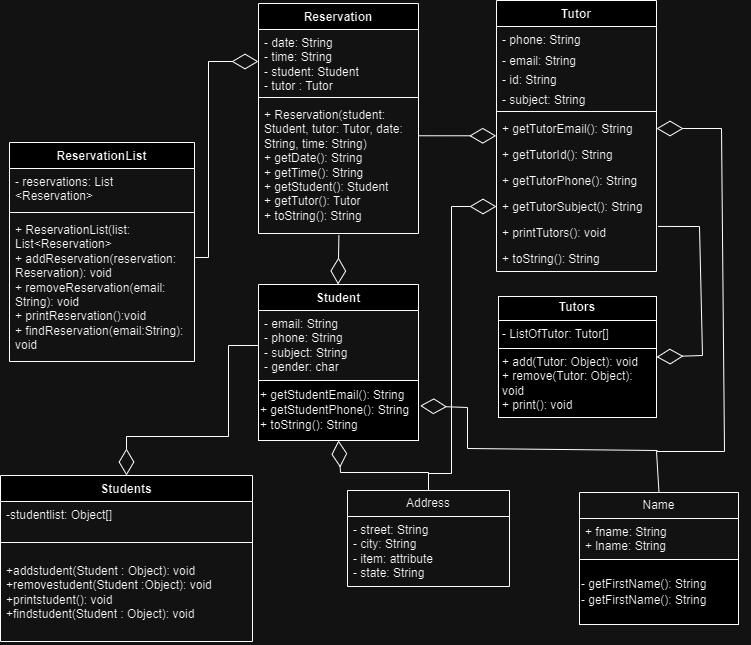

The diagram above was exported from draw.io. Its source (the exported page's mxGraphModel, read from the mxfile embedded in the PNG):
<mxGraphModel dx="2474" dy="1172" grid="0" gridSize="10" guides="1" tooltips="1" connect="1" arrows="1" fold="1" page="0" pageScale="1" pageWidth="850" pageHeight="1100" math="0" shadow="0">
  <root>
    <mxCell id="0" />
    <mxCell id="1" parent="0" />
    <mxCell id="FvzlB20X-jvDsnAxi1uD-1" value="Reservation" style="swimlane;fontStyle=1;align=center;verticalAlign=top;childLayout=stackLayout;horizontal=1;startSize=26;horizontalStack=0;resizeParent=1;resizeParentMax=0;resizeLast=0;collapsible=1;marginBottom=0;whiteSpace=wrap;html=1;" parent="1" vertex="1">
      <mxGeometry x="-317" y="-137" width="160" height="230" as="geometry">
        <mxRectangle x="-357" y="-64" width="95" height="26" as="alternateBounds" />
      </mxGeometry>
    </mxCell>
    <mxCell id="FvzlB20X-jvDsnAxi1uD-2" value="- date: String&lt;div&gt;- time: String&lt;/div&gt;&lt;div&gt;- student: Student&lt;/div&gt;&lt;div&gt;- tutor : Tutor&lt;/div&gt;" style="text;strokeColor=none;fillColor=none;align=left;verticalAlign=top;spacingLeft=4;spacingRight=4;overflow=hidden;rotatable=0;points=[[0,0.5],[1,0.5]];portConstraint=eastwest;whiteSpace=wrap;html=1;" parent="FvzlB20X-jvDsnAxi1uD-1" vertex="1">
      <mxGeometry y="26" width="160" height="64" as="geometry" />
    </mxCell>
    <mxCell id="FvzlB20X-jvDsnAxi1uD-3" value="" style="line;strokeWidth=1;fillColor=none;align=left;verticalAlign=middle;spacingTop=-1;spacingLeft=3;spacingRight=3;rotatable=0;labelPosition=right;points=[];portConstraint=eastwest;strokeColor=inherit;" parent="FvzlB20X-jvDsnAxi1uD-1" vertex="1">
      <mxGeometry y="90" width="160" height="8" as="geometry" />
    </mxCell>
    <mxCell id="FvzlB20X-jvDsnAxi1uD-4" value="&lt;div&gt;+ Reservation(student: Student, tutor: Tutor, date: String, time: String)&lt;span style=&quot;background-color: initial;&quot;&gt;&lt;br&gt;&lt;/span&gt;&lt;/div&gt;&lt;div&gt;&lt;span style=&quot;background-color: initial;&quot;&gt;+ getDate(): String&lt;/span&gt;&lt;br&gt;&lt;/div&gt;&lt;div&gt;+ getTime(): String&lt;/div&gt;&lt;div&gt;+ getStudent(): Student&lt;/div&gt;&lt;div&gt;+ getTutor(): Tutor&lt;/div&gt;&lt;div&gt;+ toString(): String&lt;/div&gt;" style="text;strokeColor=none;fillColor=none;align=left;verticalAlign=top;spacingLeft=4;spacingRight=4;overflow=hidden;rotatable=0;points=[[0,0.5],[1,0.5]];portConstraint=eastwest;whiteSpace=wrap;html=1;" parent="FvzlB20X-jvDsnAxi1uD-1" vertex="1">
      <mxGeometry y="98" width="160" height="132" as="geometry" />
    </mxCell>
    <mxCell id="zL9nkyC8BAiKEJBfp9le-2" value="&lt;p style=&quot;margin:0px;margin-top:4px;text-align:center;&quot;&gt;&lt;b&gt;Tutors&lt;/b&gt;&lt;/p&gt;&lt;hr size=&quot;1&quot; style=&quot;border-style:solid;&quot;&gt;&lt;p style=&quot;margin:0px;margin-left:4px;&quot;&gt;- ListOfTutor: Tutor[]&lt;/p&gt;&lt;hr size=&quot;1&quot; style=&quot;border-style:solid;&quot;&gt;&lt;p style=&quot;margin:0px;margin-left:4px;&quot;&gt;+ add(Tutor: Object): void&lt;/p&gt;&lt;p style=&quot;margin:0px;margin-left:4px;&quot;&gt;+ remove(Tutor: Object): void&lt;/p&gt;&lt;p style=&quot;margin:0px;margin-left:4px;&quot;&gt;+ print(): void&lt;/p&gt;" style="verticalAlign=top;align=left;overflow=fill;html=1;whiteSpace=wrap;" parent="1" vertex="1">
      <mxGeometry x="-77" y="156" width="158" height="121" as="geometry" />
    </mxCell>
    <mxCell id="0yvCkCHlPhaLkEJ03H6k-12" value="Name" style="swimlane;fontStyle=0;childLayout=stackLayout;horizontal=1;startSize=26;fillColor=none;horizontalStack=0;resizeParent=1;resizeParentMax=0;resizeLast=0;collapsible=1;marginBottom=0;whiteSpace=wrap;html=1;" parent="1" vertex="1">
      <mxGeometry x="4" y="352" width="159" height="132" as="geometry" />
    </mxCell>
    <mxCell id="0yvCkCHlPhaLkEJ03H6k-13" value="+ fname: String&lt;div&gt;+ lname: String&lt;br&gt;&lt;/div&gt;" style="text;strokeColor=none;fillColor=none;align=left;verticalAlign=top;spacingLeft=4;spacingRight=4;overflow=hidden;rotatable=0;points=[[0,0.5],[1,0.5]];portConstraint=eastwest;whiteSpace=wrap;html=1;" parent="0yvCkCHlPhaLkEJ03H6k-12" vertex="1">
      <mxGeometry y="26" width="159" height="41" as="geometry" />
    </mxCell>
    <mxCell id="buH7NvQmNdbYgLshHchf-17" value="&lt;div style=&quot;line-height: 30%;&quot;&gt;&lt;pre style=&quot;line-height: 30%;&quot;&gt;&lt;font style=&quot;font-size: 12px; background-color: rgb(255, 255, 255);&quot; face=&quot;Helvetica&quot;&gt;- getFirstName(): String&lt;/font&gt;&lt;/pre&gt;&lt;pre style=&quot;line-height: 30%;&quot;&gt;&lt;pre style=&quot;line-height: 30%;&quot;&gt;&lt;font face=&quot;Helvetica&quot;&gt;- getFirstName(): String&lt;/font&gt;&lt;/pre&gt;&lt;/pre&gt;&lt;/div&gt;" style="whiteSpace=wrap;html=1;align=left;" parent="0yvCkCHlPhaLkEJ03H6k-12" vertex="1">
      <mxGeometry y="67" width="159" height="65" as="geometry" />
    </mxCell>
    <mxCell id="0yvCkCHlPhaLkEJ03H6k-16" value="Address" style="swimlane;fontStyle=0;childLayout=stackLayout;horizontal=1;startSize=26;fillColor=none;horizontalStack=0;resizeParent=1;resizeParentMax=0;resizeLast=0;collapsible=1;marginBottom=0;whiteSpace=wrap;html=1;" parent="1" vertex="1">
      <mxGeometry x="-228" y="350" width="162" height="96" as="geometry" />
    </mxCell>
    <mxCell id="0yvCkCHlPhaLkEJ03H6k-17" value="- street: String&lt;div&gt;- city: String&lt;br&gt;&lt;/div&gt;&lt;div&gt;- item: attribute&lt;br&gt;&lt;/div&gt;&lt;div&gt;- state: String&lt;br&gt;&lt;/div&gt;" style="text;strokeColor=none;fillColor=none;align=left;verticalAlign=top;spacingLeft=4;spacingRight=4;overflow=hidden;rotatable=0;points=[[0,0.5],[1,0.5]];portConstraint=eastwest;whiteSpace=wrap;html=1;" parent="0yvCkCHlPhaLkEJ03H6k-16" vertex="1">
      <mxGeometry y="26" width="162" height="70" as="geometry" />
    </mxCell>
    <mxCell id="buH7NvQmNdbYgLshHchf-5" value="Student" style="swimlane;fontStyle=1;align=center;verticalAlign=top;childLayout=stackLayout;horizontal=1;startSize=26;horizontalStack=0;resizeParent=1;resizeParentMax=0;resizeLast=0;collapsible=1;marginBottom=0;whiteSpace=wrap;html=1;" parent="1" vertex="1">
      <mxGeometry x="-317" y="144" width="160" height="156" as="geometry" />
    </mxCell>
    <mxCell id="buH7NvQmNdbYgLshHchf-6" value="- email: String&lt;div&gt;- phone: String&lt;/div&gt;&lt;div&gt;- subject: String&lt;/div&gt;&lt;div&gt;- gender: char&lt;br&gt;&lt;div&gt;&lt;br&gt;&lt;/div&gt;&lt;/div&gt;" style="text;strokeColor=none;fillColor=none;align=left;verticalAlign=top;spacingLeft=4;spacingRight=4;overflow=hidden;rotatable=0;points=[[0,0.5],[1,0.5]];portConstraint=eastwest;whiteSpace=wrap;html=1;" parent="buH7NvQmNdbYgLshHchf-5" vertex="1">
      <mxGeometry y="26" width="160" height="70" as="geometry" />
    </mxCell>
    <mxCell id="buH7NvQmNdbYgLshHchf-10" value="&lt;span style=&quot;background-color: rgb(255, 255, 255);&quot;&gt;&lt;font style=&quot;font-size: 12px;&quot;&gt;+&amp;nbsp;getStudentEmail(): String&lt;/font&gt;&lt;/span&gt;&lt;div&gt;&lt;font style=&quot;font-size: 12px;&quot;&gt;&lt;span style=&quot;background-color: rgb(255, 255, 255);&quot;&gt;+&amp;nbsp;&lt;/span&gt;&lt;span style=&quot;background-color: rgb(255, 255, 255);&quot;&gt;&lt;font style=&quot;font-size: 12px;&quot; face=&quot;Helvetica&quot;&gt;getStudentPhone(): String&lt;/font&gt;&lt;/span&gt;&lt;/font&gt;&lt;/div&gt;&lt;div&gt;&lt;font style=&quot;font-size: 12px;&quot;&gt;+ toString(): String&lt;/font&gt;&lt;span style=&quot;font-size: 9.8pt; background-color: rgb(255, 255, 255);&quot;&gt;&lt;font face=&quot;Helvetica&quot;&gt;&lt;br&gt;&lt;/font&gt;&lt;/span&gt;&lt;/div&gt;" style="whiteSpace=wrap;html=1;align=left;" parent="buH7NvQmNdbYgLshHchf-5" vertex="1">
      <mxGeometry y="96" width="160" height="60" as="geometry" />
    </mxCell>
    <mxCell id="buH7NvQmNdbYgLshHchf-12" value="Students" style="swimlane;fontStyle=1;align=center;verticalAlign=top;childLayout=stackLayout;horizontal=1;startSize=26;horizontalStack=0;resizeParent=1;resizeParentMax=0;resizeLast=0;collapsible=1;marginBottom=0;whiteSpace=wrap;html=1;" parent="1" vertex="1">
      <mxGeometry x="-575" y="335" width="252" height="166" as="geometry" />
    </mxCell>
    <mxCell id="QmXwgkQGhu-zgILOF1Ii-25" value="-studentlist: Object[]" style="text;strokeColor=none;fillColor=none;align=left;verticalAlign=top;spacingLeft=4;spacingRight=4;overflow=hidden;rotatable=0;points=[[0,0.5],[1,0.5]];portConstraint=eastwest;whiteSpace=wrap;html=1;" parent="buH7NvQmNdbYgLshHchf-12" vertex="1">
      <mxGeometry y="26" width="252" height="26" as="geometry" />
    </mxCell>
    <mxCell id="buH7NvQmNdbYgLshHchf-14" value="" style="line;strokeWidth=1;fillColor=none;align=left;verticalAlign=middle;spacingTop=-1;spacingLeft=3;spacingRight=3;rotatable=0;labelPosition=right;points=[];portConstraint=eastwest;strokeColor=inherit;" parent="buH7NvQmNdbYgLshHchf-12" vertex="1">
      <mxGeometry y="52" width="252" height="30" as="geometry" />
    </mxCell>
    <mxCell id="QmXwgkQGhu-zgILOF1Ii-26" value="+addstudent(Student : Object): void&lt;div&gt;+removestudent(Student :Object): void&lt;/div&gt;&lt;div&gt;+printstudent(): void&lt;/div&gt;&lt;div&gt;+findstudent(Student : Object): void&lt;/div&gt;" style="text;strokeColor=none;fillColor=none;align=left;verticalAlign=top;spacingLeft=4;spacingRight=4;overflow=hidden;rotatable=0;points=[[0,0.5],[1,0.5]];portConstraint=eastwest;whiteSpace=wrap;html=1;" parent="buH7NvQmNdbYgLshHchf-12" vertex="1">
      <mxGeometry y="82" width="252" height="84" as="geometry" />
    </mxCell>
    <mxCell id="v_yS_KyCs1fkbFJXZNkY-1" value="Tutor" style="swimlane;fontStyle=1;align=center;verticalAlign=top;childLayout=stackLayout;horizontal=1;startSize=26;horizontalStack=0;resizeParent=1;resizeParentMax=0;resizeLast=0;collapsible=1;marginBottom=0;whiteSpace=wrap;html=1;" parent="1" vertex="1">
      <mxGeometry x="-79" y="-140" width="160" height="271" as="geometry" />
    </mxCell>
    <mxCell id="v_yS_KyCs1fkbFJXZNkY-2" value="- phone: String" style="text;strokeColor=none;fillColor=none;align=left;verticalAlign=top;spacingLeft=4;spacingRight=4;overflow=hidden;rotatable=0;points=[[0,0.5],[1,0.5]];portConstraint=eastwest;whiteSpace=wrap;html=1;" parent="v_yS_KyCs1fkbFJXZNkY-1" vertex="1">
      <mxGeometry y="26" width="160" height="21" as="geometry" />
    </mxCell>
    <mxCell id="v_yS_KyCs1fkbFJXZNkY-5" value="- email: String" style="text;strokeColor=none;fillColor=none;align=left;verticalAlign=top;spacingLeft=4;spacingRight=4;overflow=hidden;rotatable=0;points=[[0,0.5],[1,0.5]];portConstraint=eastwest;whiteSpace=wrap;html=1;" parent="v_yS_KyCs1fkbFJXZNkY-1" vertex="1">
      <mxGeometry y="47" width="160" height="19" as="geometry" />
    </mxCell>
    <mxCell id="v_yS_KyCs1fkbFJXZNkY-6" value="- id: String" style="text;strokeColor=none;fillColor=none;align=left;verticalAlign=top;spacingLeft=4;spacingRight=4;overflow=hidden;rotatable=0;points=[[0,0.5],[1,0.5]];portConstraint=eastwest;whiteSpace=wrap;html=1;" parent="v_yS_KyCs1fkbFJXZNkY-1" vertex="1">
      <mxGeometry y="66" width="160" height="20" as="geometry" />
    </mxCell>
    <mxCell id="v_yS_KyCs1fkbFJXZNkY-7" value="- subject: String" style="text;strokeColor=none;fillColor=none;align=left;verticalAlign=top;spacingLeft=4;spacingRight=4;overflow=hidden;rotatable=0;points=[[0,0.5],[1,0.5]];portConstraint=eastwest;whiteSpace=wrap;html=1;" parent="v_yS_KyCs1fkbFJXZNkY-1" vertex="1">
      <mxGeometry y="86" width="160" height="21" as="geometry" />
    </mxCell>
    <mxCell id="v_yS_KyCs1fkbFJXZNkY-3" value="" style="line;strokeWidth=1;fillColor=none;align=left;verticalAlign=middle;spacingTop=-1;spacingLeft=3;spacingRight=3;rotatable=0;labelPosition=right;points=[];portConstraint=eastwest;strokeColor=inherit;" parent="v_yS_KyCs1fkbFJXZNkY-1" vertex="1">
      <mxGeometry y="107" width="160" height="8" as="geometry" />
    </mxCell>
    <mxCell id="v_yS_KyCs1fkbFJXZNkY-4" value="+ getTutorEmail(): String" style="text;strokeColor=none;fillColor=none;align=left;verticalAlign=top;spacingLeft=4;spacingRight=4;overflow=hidden;rotatable=0;points=[[0,0.5],[1,0.5]];portConstraint=eastwest;whiteSpace=wrap;html=1;" parent="v_yS_KyCs1fkbFJXZNkY-1" vertex="1">
      <mxGeometry y="115" width="160" height="26" as="geometry" />
    </mxCell>
    <mxCell id="v_yS_KyCs1fkbFJXZNkY-10" value="+ getTutorId(): String" style="text;strokeColor=none;fillColor=none;align=left;verticalAlign=top;spacingLeft=4;spacingRight=4;overflow=hidden;rotatable=0;points=[[0,0.5],[1,0.5]];portConstraint=eastwest;whiteSpace=wrap;html=1;" parent="v_yS_KyCs1fkbFJXZNkY-1" vertex="1">
      <mxGeometry y="141" width="160" height="26" as="geometry" />
    </mxCell>
    <mxCell id="v_yS_KyCs1fkbFJXZNkY-12" value="+ getTutorPhone(): String" style="text;strokeColor=none;fillColor=none;align=left;verticalAlign=top;spacingLeft=4;spacingRight=4;overflow=hidden;rotatable=0;points=[[0,0.5],[1,0.5]];portConstraint=eastwest;whiteSpace=wrap;html=1;" parent="v_yS_KyCs1fkbFJXZNkY-1" vertex="1">
      <mxGeometry y="167" width="160" height="26" as="geometry" />
    </mxCell>
    <mxCell id="v_yS_KyCs1fkbFJXZNkY-11" value="+ getTutorSubject(): String" style="text;strokeColor=none;fillColor=none;align=left;verticalAlign=top;spacingLeft=4;spacingRight=4;overflow=hidden;rotatable=0;points=[[0,0.5],[1,0.5]];portConstraint=eastwest;whiteSpace=wrap;html=1;" parent="v_yS_KyCs1fkbFJXZNkY-1" vertex="1">
      <mxGeometry y="193" width="160" height="26" as="geometry" />
    </mxCell>
    <mxCell id="v_yS_KyCs1fkbFJXZNkY-9" value="+ printTutors(): void" style="text;strokeColor=none;fillColor=none;align=left;verticalAlign=top;spacingLeft=4;spacingRight=4;overflow=hidden;rotatable=0;points=[[0,0.5],[1,0.5]];portConstraint=eastwest;whiteSpace=wrap;html=1;" parent="v_yS_KyCs1fkbFJXZNkY-1" vertex="1">
      <mxGeometry y="219" width="160" height="26" as="geometry" />
    </mxCell>
    <mxCell id="v_yS_KyCs1fkbFJXZNkY-8" value="+ toString(): String" style="text;strokeColor=none;fillColor=none;align=left;verticalAlign=top;spacingLeft=4;spacingRight=4;overflow=hidden;rotatable=0;points=[[0,0.5],[1,0.5]];portConstraint=eastwest;whiteSpace=wrap;html=1;" parent="v_yS_KyCs1fkbFJXZNkY-1" vertex="1">
      <mxGeometry y="245" width="160" height="26" as="geometry" />
    </mxCell>
    <mxCell id="pZ15M4nVVDkBGaBIenCK-1" value="ReservationList" style="swimlane;fontStyle=1;align=center;verticalAlign=top;childLayout=stackLayout;horizontal=1;startSize=26;horizontalStack=0;resizeParent=1;resizeParentMax=0;resizeLast=0;collapsible=1;marginBottom=0;whiteSpace=wrap;html=1;" parent="1" vertex="1">
      <mxGeometry x="-566" y="2" width="185" height="219" as="geometry" />
    </mxCell>
    <mxCell id="pZ15M4nVVDkBGaBIenCK-2" value="- reservations: List &amp;lt;Reservation&amp;gt;" style="text;strokeColor=none;fillColor=none;align=left;verticalAlign=top;spacingLeft=4;spacingRight=4;overflow=hidden;rotatable=0;points=[[0,0.5],[1,0.5]];portConstraint=eastwest;whiteSpace=wrap;html=1;" parent="pZ15M4nVVDkBGaBIenCK-1" vertex="1">
      <mxGeometry y="26" width="185" height="40" as="geometry" />
    </mxCell>
    <mxCell id="pZ15M4nVVDkBGaBIenCK-3" value="" style="line;strokeWidth=1;fillColor=none;align=left;verticalAlign=middle;spacingTop=-1;spacingLeft=3;spacingRight=3;rotatable=0;labelPosition=right;points=[];portConstraint=eastwest;strokeColor=inherit;" parent="pZ15M4nVVDkBGaBIenCK-1" vertex="1">
      <mxGeometry y="66" width="185" height="8" as="geometry" />
    </mxCell>
    <mxCell id="pZ15M4nVVDkBGaBIenCK-4" value="&lt;div&gt;+ ReservationList(list: List&amp;lt;Reservation&amp;gt;&lt;/div&gt;+ addReservation(reservation: Reservation): void&lt;div&gt;+ removeReservation(email: String): void&lt;/div&gt;&lt;div&gt;+ printReservation():void&lt;/div&gt;&lt;div&gt;+ findReservation(email:String): void&lt;/div&gt;" style="text;strokeColor=none;fillColor=none;align=left;verticalAlign=top;spacingLeft=4;spacingRight=4;overflow=hidden;rotatable=0;points=[[0,0.5],[1,0.5]];portConstraint=eastwest;whiteSpace=wrap;html=1;" parent="pZ15M4nVVDkBGaBIenCK-1" vertex="1">
      <mxGeometry y="74" width="185" height="145" as="geometry" />
    </mxCell>
    <mxCell id="pZ15M4nVVDkBGaBIenCK-6" value="" style="endArrow=diamondThin;endFill=0;endSize=24;html=1;rounded=0;fontSize=12;curved=1;entryX=-0.014;entryY=-0.223;entryDx=0;entryDy=0;entryPerimeter=0;exitX=1.019;exitY=0.259;exitDx=0;exitDy=0;exitPerimeter=0;" parent="1" edge="1">
      <mxGeometry width="160" relative="1" as="geometry">
        <mxPoint x="-157.00000000000003" y="-4.732000000000012" as="sourcePoint" />
        <mxPoint x="-79.28000000000002" y="-4.718000000000002" as="targetPoint" />
      </mxGeometry>
    </mxCell>
    <mxCell id="pZ15M4nVVDkBGaBIenCK-7" value="" style="endArrow=diamondThin;endFill=0;endSize=24;html=1;rounded=0;fontSize=12;curved=1;exitX=0.446;exitY=1.006;exitDx=0;exitDy=0;exitPerimeter=0;entryX=0.441;entryY=-0.005;entryDx=0;entryDy=0;entryPerimeter=0;" parent="1" edge="1">
      <mxGeometry width="160" relative="1" as="geometry">
        <mxPoint x="-236.6000000000001" y="94.57199999999992" as="sourcePoint" />
        <mxPoint x="-237.39999999999984" y="144.00000000000003" as="targetPoint" />
      </mxGeometry>
    </mxCell>
    <mxCell id="LprNwKiOY_9LrTHZtk3s-3" value="" style="endArrow=diamondThin;endFill=0;endSize=24;html=1;rounded=0;exitX=0.5;exitY=0;exitDx=0;exitDy=0;entryX=1;entryY=0.5;entryDx=0;entryDy=0;" parent="1" source="0yvCkCHlPhaLkEJ03H6k-12" target="v_yS_KyCs1fkbFJXZNkY-4" edge="1">
      <mxGeometry width="160" relative="1" as="geometry">
        <mxPoint x="-286" y="219" as="sourcePoint" />
        <mxPoint x="190" y="94" as="targetPoint" />
        <Array as="points">
          <mxPoint x="81" y="311" />
          <mxPoint x="149" y="311" />
          <mxPoint x="146" y="-12" />
        </Array>
      </mxGeometry>
    </mxCell>
    <mxCell id="LprNwKiOY_9LrTHZtk3s-4" value="" style="endArrow=diamondThin;endFill=0;endSize=24;html=1;rounded=0;entryX=1.01;entryY=0.421;entryDx=0;entryDy=0;entryPerimeter=0;" parent="1" target="buH7NvQmNdbYgLshHchf-10" edge="1">
      <mxGeometry width="160" relative="1" as="geometry">
        <mxPoint x="82" y="310" as="sourcePoint" />
        <mxPoint x="-121" y="292" as="targetPoint" />
        <Array as="points">
          <mxPoint x="-108" y="308" />
          <mxPoint x="-108" y="267" />
        </Array>
      </mxGeometry>
    </mxCell>
    <mxCell id="LprNwKiOY_9LrTHZtk3s-5" value="" style="endArrow=diamondThin;endFill=0;endSize=24;html=1;rounded=0;exitX=0.5;exitY=0;exitDx=0;exitDy=0;entryX=0.5;entryY=1;entryDx=0;entryDy=0;" parent="1" source="0yvCkCHlPhaLkEJ03H6k-16" target="buH7NvQmNdbYgLshHchf-5" edge="1">
      <mxGeometry width="160" relative="1" as="geometry">
        <mxPoint x="-286" y="218" as="sourcePoint" />
        <mxPoint x="-126" y="218" as="targetPoint" />
        <Array as="points">
          <mxPoint x="-147" y="332" />
          <mxPoint x="-235" y="332" />
        </Array>
      </mxGeometry>
    </mxCell>
    <mxCell id="LprNwKiOY_9LrTHZtk3s-6" value="" style="endArrow=diamondThin;endFill=0;endSize=24;html=1;rounded=0;entryX=0;entryY=0.5;entryDx=0;entryDy=0;" parent="1" target="v_yS_KyCs1fkbFJXZNkY-11" edge="1">
      <mxGeometry width="160" relative="1" as="geometry">
        <mxPoint x="-147" y="333" as="sourcePoint" />
        <mxPoint x="-126" y="149" as="targetPoint" />
        <Array as="points">
          <mxPoint x="-124" y="333" />
          <mxPoint x="-124" y="66" />
        </Array>
      </mxGeometry>
    </mxCell>
    <mxCell id="LprNwKiOY_9LrTHZtk3s-7" value="" style="endArrow=diamondThin;endFill=0;endSize=24;html=1;rounded=0;exitX=0;exitY=0.5;exitDx=0;exitDy=0;entryX=0.5;entryY=0;entryDx=0;entryDy=0;" parent="1" source="buH7NvQmNdbYgLshHchf-6" target="buH7NvQmNdbYgLshHchf-12" edge="1">
      <mxGeometry width="160" relative="1" as="geometry">
        <mxPoint x="-286" y="218" as="sourcePoint" />
        <mxPoint x="-126" y="218" as="targetPoint" />
        <Array as="points">
          <mxPoint x="-347" y="205" />
          <mxPoint x="-347" y="296" />
          <mxPoint x="-449" y="296" />
        </Array>
      </mxGeometry>
    </mxCell>
    <mxCell id="LprNwKiOY_9LrTHZtk3s-8" value="" style="endArrow=diamondThin;endFill=0;endSize=24;html=1;rounded=0;exitX=1.004;exitY=0.283;exitDx=0;exitDy=0;exitPerimeter=0;entryX=0;entryY=0.5;entryDx=0;entryDy=0;" parent="1" source="pZ15M4nVVDkBGaBIenCK-4" target="FvzlB20X-jvDsnAxi1uD-2" edge="1">
      <mxGeometry width="160" relative="1" as="geometry">
        <mxPoint x="-286" y="80" as="sourcePoint" />
        <mxPoint x="-126" y="80" as="targetPoint" />
        <Array as="points">
          <mxPoint x="-367" y="117" />
          <mxPoint x="-367" y="-79" />
        </Array>
      </mxGeometry>
    </mxCell>
    <mxCell id="LprNwKiOY_9LrTHZtk3s-10" value="" style="endArrow=diamondThin;endFill=0;endSize=24;html=1;rounded=0;exitX=1.01;exitY=0.267;exitDx=0;exitDy=0;exitPerimeter=0;entryX=1;entryY=0.5;entryDx=0;entryDy=0;" parent="1" source="v_yS_KyCs1fkbFJXZNkY-9" target="zL9nkyC8BAiKEJBfp9le-2" edge="1">
      <mxGeometry width="160" relative="1" as="geometry">
        <mxPoint x="-286" y="80" as="sourcePoint" />
        <mxPoint x="-126" y="80" as="targetPoint" />
        <Array as="points">
          <mxPoint x="124" y="86" />
          <mxPoint x="127" y="215" />
        </Array>
      </mxGeometry>
    </mxCell>
  </root>
</mxGraphModel>